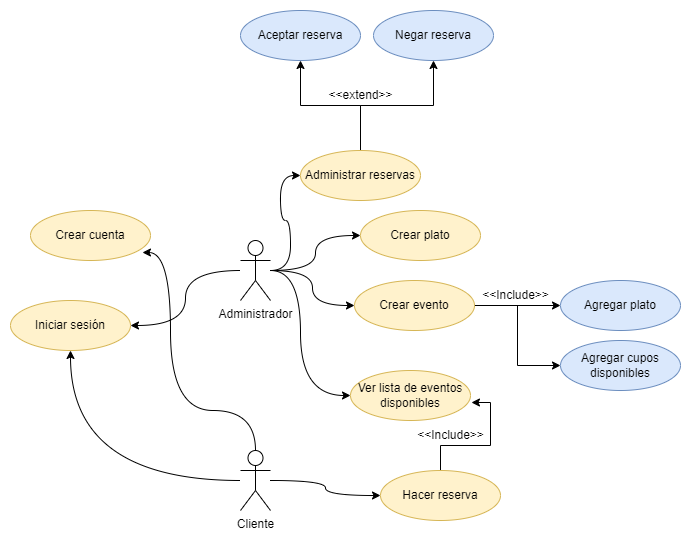

The diagram above was exported from draw.io. Its source (the exported page's mxGraphModel, read from the mxfile embedded in the PNG):
<mxGraphModel dx="880" dy="452" grid="1" gridSize="10" guides="1" tooltips="1" connect="1" arrows="1" fold="1" page="1" pageScale="1" pageWidth="827" pageHeight="1169" math="0" shadow="0">
  <root>
    <mxCell id="0" />
    <mxCell id="1" parent="0" />
    <mxCell id="qFX0TfqZnhBCZfBwFMWc-13" style="edgeStyle=orthogonalEdgeStyle;rounded=0;orthogonalLoop=1;jettySize=auto;html=1;entryX=0;entryY=0.5;entryDx=0;entryDy=0;curved=1;" edge="1" parent="1" source="qFX0TfqZnhBCZfBwFMWc-1" target="qFX0TfqZnhBCZfBwFMWc-7">
      <mxGeometry relative="1" as="geometry" />
    </mxCell>
    <mxCell id="qFX0TfqZnhBCZfBwFMWc-14" style="edgeStyle=orthogonalEdgeStyle;rounded=0;orthogonalLoop=1;jettySize=auto;html=1;entryX=0;entryY=0.5;entryDx=0;entryDy=0;curved=1;" edge="1" parent="1" source="qFX0TfqZnhBCZfBwFMWc-1" target="qFX0TfqZnhBCZfBwFMWc-8">
      <mxGeometry relative="1" as="geometry" />
    </mxCell>
    <mxCell id="qFX0TfqZnhBCZfBwFMWc-15" style="edgeStyle=orthogonalEdgeStyle;rounded=0;orthogonalLoop=1;jettySize=auto;html=1;entryX=0;entryY=0.5;entryDx=0;entryDy=0;curved=1;" edge="1" parent="1" source="qFX0TfqZnhBCZfBwFMWc-1" target="qFX0TfqZnhBCZfBwFMWc-12">
      <mxGeometry relative="1" as="geometry" />
    </mxCell>
    <mxCell id="qFX0TfqZnhBCZfBwFMWc-20" style="edgeStyle=orthogonalEdgeStyle;rounded=0;orthogonalLoop=1;jettySize=auto;html=1;entryX=1;entryY=0.5;entryDx=0;entryDy=0;curved=1;" edge="1" parent="1" source="qFX0TfqZnhBCZfBwFMWc-1" target="qFX0TfqZnhBCZfBwFMWc-5">
      <mxGeometry relative="1" as="geometry" />
    </mxCell>
    <mxCell id="qFX0TfqZnhBCZfBwFMWc-22" style="edgeStyle=orthogonalEdgeStyle;rounded=0;orthogonalLoop=1;jettySize=auto;html=1;curved=1;" edge="1" parent="1" source="qFX0TfqZnhBCZfBwFMWc-1" target="qFX0TfqZnhBCZfBwFMWc-21">
      <mxGeometry relative="1" as="geometry">
        <Array as="points">
          <mxPoint x="300" y="300" />
          <mxPoint x="300" y="425" />
        </Array>
      </mxGeometry>
    </mxCell>
    <mxCell id="qFX0TfqZnhBCZfBwFMWc-1" value="Administrador" style="shape=umlActor;verticalLabelPosition=bottom;verticalAlign=top;html=1;outlineConnect=0;" vertex="1" parent="1">
      <mxGeometry x="240" y="270" width="30" height="60" as="geometry" />
    </mxCell>
    <mxCell id="qFX0TfqZnhBCZfBwFMWc-16" style="edgeStyle=orthogonalEdgeStyle;rounded=0;orthogonalLoop=1;jettySize=auto;html=1;entryX=0;entryY=0.5;entryDx=0;entryDy=0;curved=1;" edge="1" parent="1" source="qFX0TfqZnhBCZfBwFMWc-3" target="qFX0TfqZnhBCZfBwFMWc-6">
      <mxGeometry relative="1" as="geometry" />
    </mxCell>
    <mxCell id="qFX0TfqZnhBCZfBwFMWc-17" style="edgeStyle=orthogonalEdgeStyle;rounded=0;orthogonalLoop=1;jettySize=auto;html=1;entryX=0.933;entryY=0.84;entryDx=0;entryDy=0;curved=1;entryPerimeter=0;" edge="1" parent="1" source="qFX0TfqZnhBCZfBwFMWc-3" target="qFX0TfqZnhBCZfBwFMWc-4">
      <mxGeometry relative="1" as="geometry">
        <Array as="points">
          <mxPoint x="170" y="440" />
          <mxPoint x="170" y="282" />
        </Array>
      </mxGeometry>
    </mxCell>
    <mxCell id="qFX0TfqZnhBCZfBwFMWc-18" style="edgeStyle=orthogonalEdgeStyle;rounded=0;orthogonalLoop=1;jettySize=auto;html=1;entryX=0.5;entryY=1;entryDx=0;entryDy=0;curved=1;" edge="1" parent="1" source="qFX0TfqZnhBCZfBwFMWc-3" target="qFX0TfqZnhBCZfBwFMWc-5">
      <mxGeometry relative="1" as="geometry" />
    </mxCell>
    <mxCell id="qFX0TfqZnhBCZfBwFMWc-3" value="Cliente" style="shape=umlActor;verticalLabelPosition=bottom;verticalAlign=top;html=1;outlineConnect=0;" vertex="1" parent="1">
      <mxGeometry x="240" y="480" width="30" height="60" as="geometry" />
    </mxCell>
    <mxCell id="qFX0TfqZnhBCZfBwFMWc-4" value="Crear cuenta" style="ellipse;whiteSpace=wrap;html=1;fillColor=#fff2cc;strokeColor=#d6b656;" vertex="1" parent="1">
      <mxGeometry x="30" y="240" width="120" height="50" as="geometry" />
    </mxCell>
    <mxCell id="qFX0TfqZnhBCZfBwFMWc-5" value="Iniciar sesión" style="ellipse;whiteSpace=wrap;html=1;fillColor=#fff2cc;strokeColor=#d6b656;" vertex="1" parent="1">
      <mxGeometry x="10" y="330" width="120" height="50" as="geometry" />
    </mxCell>
    <mxCell id="qFX0TfqZnhBCZfBwFMWc-35" style="edgeStyle=orthogonalEdgeStyle;rounded=0;orthogonalLoop=1;jettySize=auto;html=1;entryX=1.008;entryY=0.64;entryDx=0;entryDy=0;entryPerimeter=0;" edge="1" parent="1" source="qFX0TfqZnhBCZfBwFMWc-6" target="qFX0TfqZnhBCZfBwFMWc-21">
      <mxGeometry relative="1" as="geometry" />
    </mxCell>
    <mxCell id="qFX0TfqZnhBCZfBwFMWc-6" value="Hacer reserva" style="ellipse;whiteSpace=wrap;html=1;fillColor=#fff2cc;strokeColor=#d6b656;" vertex="1" parent="1">
      <mxGeometry x="380" y="500" width="120" height="50" as="geometry" />
    </mxCell>
    <mxCell id="qFX0TfqZnhBCZfBwFMWc-25" style="edgeStyle=orthogonalEdgeStyle;rounded=0;orthogonalLoop=1;jettySize=auto;html=1;entryX=0;entryY=0.5;entryDx=0;entryDy=0;" edge="1" parent="1" source="qFX0TfqZnhBCZfBwFMWc-7" target="qFX0TfqZnhBCZfBwFMWc-24">
      <mxGeometry relative="1" as="geometry" />
    </mxCell>
    <mxCell id="qFX0TfqZnhBCZfBwFMWc-28" style="edgeStyle=orthogonalEdgeStyle;rounded=0;orthogonalLoop=1;jettySize=auto;html=1;entryX=0;entryY=0.5;entryDx=0;entryDy=0;" edge="1" parent="1" source="qFX0TfqZnhBCZfBwFMWc-7" target="qFX0TfqZnhBCZfBwFMWc-27">
      <mxGeometry relative="1" as="geometry" />
    </mxCell>
    <mxCell id="qFX0TfqZnhBCZfBwFMWc-7" value="Crear evento" style="ellipse;whiteSpace=wrap;html=1;fillColor=#fff2cc;strokeColor=#d6b656;" vertex="1" parent="1">
      <mxGeometry x="354" y="310" width="120" height="50" as="geometry" />
    </mxCell>
    <mxCell id="qFX0TfqZnhBCZfBwFMWc-8" value="Crear plato" style="ellipse;whiteSpace=wrap;html=1;fillColor=#fff2cc;strokeColor=#d6b656;" vertex="1" parent="1">
      <mxGeometry x="360" y="240" width="120" height="50" as="geometry" />
    </mxCell>
    <mxCell id="qFX0TfqZnhBCZfBwFMWc-32" style="edgeStyle=orthogonalEdgeStyle;rounded=0;orthogonalLoop=1;jettySize=auto;html=1;" edge="1" parent="1" source="qFX0TfqZnhBCZfBwFMWc-12" target="qFX0TfqZnhBCZfBwFMWc-29">
      <mxGeometry relative="1" as="geometry" />
    </mxCell>
    <mxCell id="qFX0TfqZnhBCZfBwFMWc-33" style="edgeStyle=orthogonalEdgeStyle;rounded=0;orthogonalLoop=1;jettySize=auto;html=1;" edge="1" parent="1" source="qFX0TfqZnhBCZfBwFMWc-12" target="qFX0TfqZnhBCZfBwFMWc-30">
      <mxGeometry relative="1" as="geometry" />
    </mxCell>
    <mxCell id="qFX0TfqZnhBCZfBwFMWc-12" value="Administrar reservas" style="ellipse;whiteSpace=wrap;html=1;fillColor=#fff2cc;strokeColor=#d6b656;" vertex="1" parent="1">
      <mxGeometry x="300" y="180" width="120" height="50" as="geometry" />
    </mxCell>
    <mxCell id="qFX0TfqZnhBCZfBwFMWc-21" value="Ver lista de eventos disponibles" style="ellipse;whiteSpace=wrap;html=1;fillColor=#fff2cc;strokeColor=#d6b656;" vertex="1" parent="1">
      <mxGeometry x="350" y="400" width="120" height="50" as="geometry" />
    </mxCell>
    <mxCell id="qFX0TfqZnhBCZfBwFMWc-24" value="Agregar plato" style="ellipse;whiteSpace=wrap;html=1;fillColor=#dae8fc;strokeColor=#6c8ebf;" vertex="1" parent="1">
      <mxGeometry x="560" y="310" width="120" height="50" as="geometry" />
    </mxCell>
    <mxCell id="qFX0TfqZnhBCZfBwFMWc-26" value="&amp;lt;&amp;lt;Include&amp;gt;&amp;gt;" style="text;html=1;align=center;verticalAlign=middle;resizable=0;points=[];autosize=1;strokeColor=none;fillColor=none;" vertex="1" parent="1">
      <mxGeometry x="470" y="310" width="90" height="30" as="geometry" />
    </mxCell>
    <mxCell id="qFX0TfqZnhBCZfBwFMWc-27" value="Agregar cupos disponibles" style="ellipse;whiteSpace=wrap;html=1;fillColor=#dae8fc;strokeColor=#6c8ebf;" vertex="1" parent="1">
      <mxGeometry x="560" y="370" width="120" height="50" as="geometry" />
    </mxCell>
    <mxCell id="qFX0TfqZnhBCZfBwFMWc-29" value="Aceptar reserva" style="ellipse;whiteSpace=wrap;html=1;fillColor=#dae8fc;strokeColor=#6c8ebf;" vertex="1" parent="1">
      <mxGeometry x="240" y="40" width="120" height="50" as="geometry" />
    </mxCell>
    <mxCell id="qFX0TfqZnhBCZfBwFMWc-30" value="Negar reserva" style="ellipse;whiteSpace=wrap;html=1;fillColor=#dae8fc;strokeColor=#6c8ebf;" vertex="1" parent="1">
      <mxGeometry x="373" y="40" width="120" height="50" as="geometry" />
    </mxCell>
    <mxCell id="qFX0TfqZnhBCZfBwFMWc-34" value="&amp;lt;&amp;lt;extend&amp;gt;&amp;gt;" style="text;html=1;align=center;verticalAlign=middle;resizable=0;points=[];autosize=1;strokeColor=none;fillColor=none;" vertex="1" parent="1">
      <mxGeometry x="315" y="110" width="90" height="30" as="geometry" />
    </mxCell>
    <mxCell id="qFX0TfqZnhBCZfBwFMWc-36" value="&amp;lt;&amp;lt;Include&amp;gt;&amp;gt;" style="text;html=1;align=center;verticalAlign=middle;resizable=0;points=[];autosize=1;strokeColor=none;fillColor=none;" vertex="1" parent="1">
      <mxGeometry x="405" y="450" width="90" height="30" as="geometry" />
    </mxCell>
  </root>
</mxGraphModel>